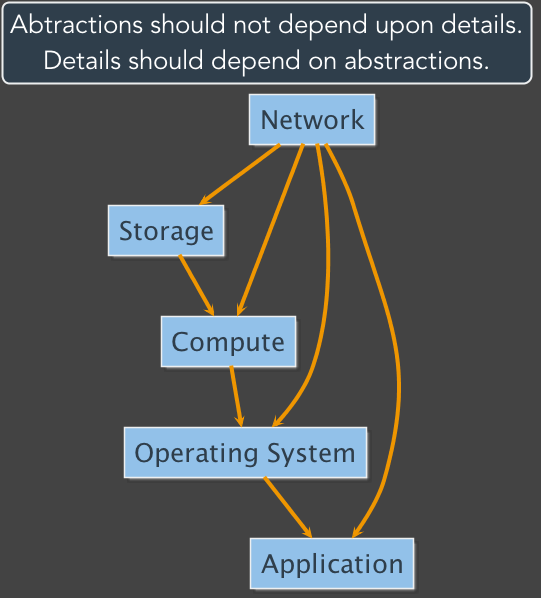

The diagram above was rendered by PlantUML. Its source (embedded in the PNG):
@startuml
skinparam backgroundColor #434343
skinparam defaultFontName Avenir
skinparam defaultFontColor #FFFFFF
skinparam defaultFontSize 26 
skinparam ArrowColor #ef9600
skinparam ArrowFontSize 22
skinparam ArrowThickness 4

skinparam SequenceLifeLineBorderColor DeepSkyBlue
skinparam SequenceLifeLineBackgroundColor DeepSkyBlue
skinparam SequenceLifeLineBorderThickness 4
skinparam SequenceArrowThickness 4 
skinparam SwimlaneBorderThickness 4

skinparam ActorBackgroundColor #92c1e9
skinparam ActorBorderColor #edeff0

skinparam ParticipantBackgroundColor #92c1e9
skinparam ParticipantBorderColor #edeff0
skinparam ParticipantFontColor #2f3e4b

skinparam CollectionsBackgroundColor #92c1e9
skinparam CollectionsBorderColor #edeff0
skinparam CollectionsFontColor #2f3e4b

skinparam DatabaseBackgroundColor #92c1e9
skinparam DatabaseBorderColor #edeff0
skinparam DatabaseFontColor #2f3e4b


skinparam NoteBackgroundColor #2f3e4b
skinparam NoteBorderColor #edeff0
skinparam NoteFontSize 20

skinparam CloudBackgroundColor #92c1e9
skinparam CloudBorderColor #edeff0
skinparam CloudFontColor #2f3e4b

skinparam NodeBackgroundColor #92c1e9
skinparam NodeBorderColor #edeff0
skinparam NodeFontColor #2f3e4b

skinparam AgentBackgroundColor #92c1e9
skinparam AgentBorderColor #edeff0
skinparam AgentFontColor #2f3e4b
skinparam AgentFontName "Avenir Bold"

skinparam FrameBackgroundColor #2f3e4b
skinparam FrameBorderColor #edeff0

skinparam titleBorderRoundcorner 15
skinparam titleBorderThickness 2
skinparam titleBackgroundColor #2f3e4b
skinparam titleBorderColor #edeff0

agent Network
agent Storage
agent Compute
agent "Operating System" as OS
agent Application

Network --> Storage
Network --> Compute
Network --> OS
Network --> Application
Storage --> Compute
Compute --> OS
OS --> Application

title
    Abtractions should not depend upon details.
    Details should depend on abstractions.
end title
@enduml